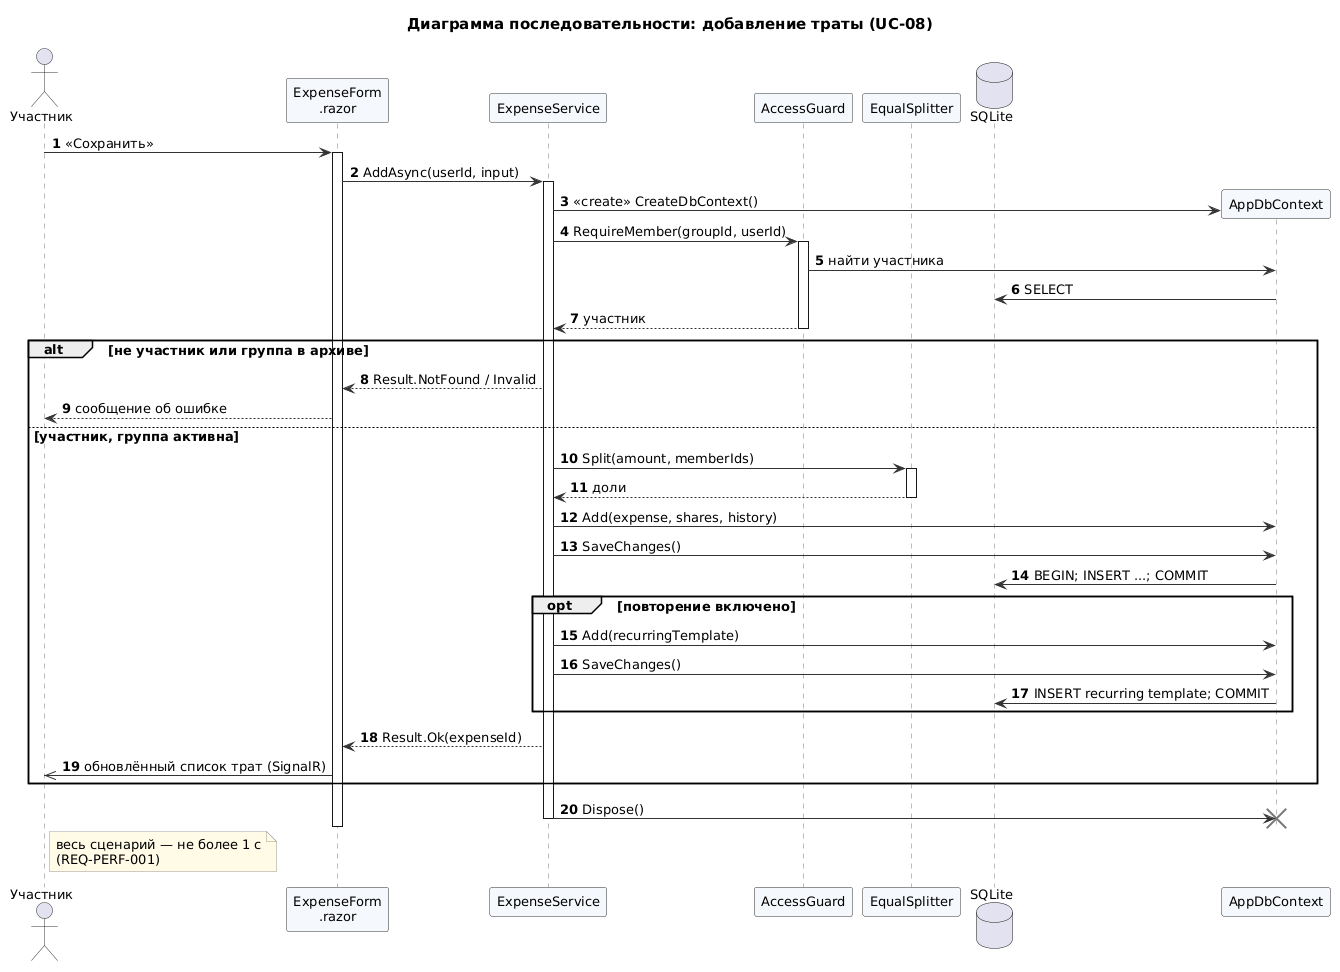

The diagram above was rendered by PlantUML. Its source (embedded in the PNG):
@startuml
' Общий стиль диаграмм EvenUp
skinparam defaultFontName Arial
skinparam defaultFontSize 13
skinparam shadowing false
skinparam monochrome false
skinparam backgroundColor white
skinparam ArrowColor #333333
skinparam ActorBorderColor #333333
skinparam UsecaseBorderColor #333333
skinparam UsecaseBackgroundColor #F5F8FC
skinparam RectangleBorderColor #333333
skinparam ActivityBorderColor #333333
skinparam ActivityBackgroundColor #F5F8FC
skinparam StateBorderColor #333333
skinparam StateBackgroundColor #F5F8FC
skinparam ParticipantBorderColor #333333
skinparam ParticipantBackgroundColor #F5F8FC
skinparam SequenceLifeLineBorderColor #777777
skinparam NoteBackgroundColor #FFFBE6
skinparam NoteBorderColor #999999
skinparam TitleFontSize 15

title Диаграмма последовательности: добавление траты (UC-08)
autonumber

actor "Участник" as U
participant "ExpenseForm\n.razor" as P
participant "ExpenseService" as S
participant "AccessGuard" as G
participant "EqualSplitter" as C
database "SQLite" as DB

U -> P : «Сохранить»
activate P
P -> S : AddAsync(userId, input)
activate S
create participant "AppDbContext" as D
S -> D : <<create>> CreateDbContext()
S -> G : RequireMember(groupId, userId)
activate G
G -> D : найти участника
D -> DB : SELECT
G --> S : участник
deactivate G

alt не участник или группа в архиве
  S --> P : Result.NotFound / Invalid
  P --> U : сообщение об ошибке
else участник, группа активна
  S -> C : Split(amount, memberIds)
  activate C
  C --> S : доли
  deactivate C
  S -> D : Add(expense, shares, history)
  S -> D : SaveChanges()
  D -> DB : BEGIN; INSERT ...; COMMIT
  opt повторение включено
    S -> D : Add(recurringTemplate)
    S -> D : SaveChanges()
    D -> DB : INSERT recurring template; COMMIT
  end
  S --> P : Result.Ok(expenseId)
  P ->> U : обновлённый список трат (SignalR)
end
S -> D !! : Dispose()
deactivate S
deactivate P
note right of U : весь сценарий — не более 1 с\n(REQ-PERF-001)
@enduml